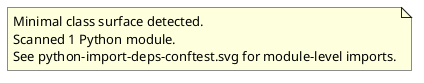

The diagram above was rendered by PlantUML. Its source (embedded in the PNG):
@startuml classes_short-circuit
set namespaceSeparator none
note as archilityPythonSurfaceNote
Minimal class surface detected.
Scanned 1 Python module.
See python-import-deps-conftest.svg for module-level imports.
end note
@enduml